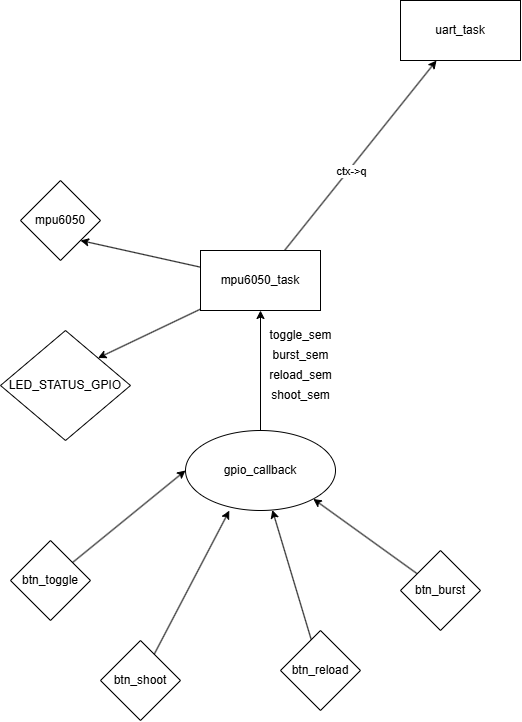

The diagram above was exported from draw.io. Its source (the exported page's mxGraphModel, read from the mxfile embedded in the PNG):
<mxGraphModel dx="339" dy="873" grid="1" gridSize="10" guides="1" tooltips="1" connect="1" arrows="1" fold="1" page="1" pageScale="1" pageWidth="850" pageHeight="1100" math="0" shadow="0">
  <root>
    <mxCell id="0" />
    <mxCell id="1" parent="0" />
    <mxCell id="16" style="edgeStyle=none;html=1;entryX=1;entryY=1;entryDx=0;entryDy=0;" parent="1" source="2" target="15" edge="1">
      <mxGeometry relative="1" as="geometry" />
    </mxCell>
    <mxCell id="21" style="edgeStyle=none;html=1;" parent="1" source="2" target="3" edge="1">
      <mxGeometry relative="1" as="geometry" />
    </mxCell>
    <mxCell id="22" value="ctx-&amp;gt;q" style="edgeLabel;html=1;align=center;verticalAlign=middle;resizable=0;points=[];" parent="21" vertex="1" connectable="0">
      <mxGeometry x="-0.1415" y="-2" relative="1" as="geometry">
        <mxPoint as="offset" />
      </mxGeometry>
    </mxCell>
    <mxCell id="28" style="edgeStyle=none;html=1;entryX=1;entryY=0;entryDx=0;entryDy=0;" edge="1" parent="1" source="2" target="27">
      <mxGeometry relative="1" as="geometry" />
    </mxCell>
    <mxCell id="2" value="mpu6050_task" style="whiteSpace=wrap;html=1;" parent="1" vertex="1">
      <mxGeometry x="440" y="550" width="120" height="60" as="geometry" />
    </mxCell>
    <mxCell id="3" value="uart_task" style="whiteSpace=wrap;html=1;" parent="1" vertex="1">
      <mxGeometry x="640" y="300" width="120" height="60" as="geometry" />
    </mxCell>
    <mxCell id="14" style="edgeStyle=none;html=1;entryX=0.5;entryY=1;entryDx=0;entryDy=0;" parent="1" source="5" target="2" edge="1">
      <mxGeometry relative="1" as="geometry" />
    </mxCell>
    <mxCell id="5" value="gpio_callback" style="ellipse;whiteSpace=wrap;html=1;" parent="1" vertex="1">
      <mxGeometry x="425" y="730" width="150" height="80" as="geometry" />
    </mxCell>
    <mxCell id="10" style="edgeStyle=none;html=1;entryX=0;entryY=0.5;entryDx=0;entryDy=0;" parent="1" source="6" target="5" edge="1">
      <mxGeometry relative="1" as="geometry" />
    </mxCell>
    <mxCell id="6" value="btn_toggle" style="rhombus;whiteSpace=wrap;html=1;" parent="1" vertex="1">
      <mxGeometry x="250" y="840" width="80" height="80" as="geometry" />
    </mxCell>
    <mxCell id="13" style="edgeStyle=none;html=1;entryX=1;entryY=1;entryDx=0;entryDy=0;" parent="1" source="7" target="5" edge="1">
      <mxGeometry relative="1" as="geometry" />
    </mxCell>
    <mxCell id="7" value="btn_burst" style="rhombus;whiteSpace=wrap;html=1;" parent="1" vertex="1">
      <mxGeometry x="640" y="850" width="80" height="80" as="geometry" />
    </mxCell>
    <mxCell id="8" value="btn_shoot" style="rhombus;whiteSpace=wrap;html=1;" parent="1" vertex="1">
      <mxGeometry x="340" y="940" width="80" height="80" as="geometry" />
    </mxCell>
    <mxCell id="12" style="edgeStyle=none;html=1;" parent="1" source="9" target="5" edge="1">
      <mxGeometry relative="1" as="geometry" />
    </mxCell>
    <mxCell id="9" value="btn_reload" style="rhombus;whiteSpace=wrap;html=1;" parent="1" vertex="1">
      <mxGeometry x="520" y="930" width="80" height="80" as="geometry" />
    </mxCell>
    <mxCell id="11" style="edgeStyle=none;html=1;entryX=0.292;entryY=1.002;entryDx=0;entryDy=0;entryPerimeter=0;" parent="1" source="8" target="5" edge="1">
      <mxGeometry relative="1" as="geometry" />
    </mxCell>
    <mxCell id="15" value="mpu6050" style="rhombus;whiteSpace=wrap;html=1;" parent="1" vertex="1">
      <mxGeometry x="260" y="480" width="80" height="80" as="geometry" />
    </mxCell>
    <mxCell id="23" value="toggle_sem" style="text;html=1;align=center;verticalAlign=middle;resizable=0;points=[];autosize=1;strokeColor=none;fillColor=none;" vertex="1" parent="1">
      <mxGeometry x="495" y="620" width="90" height="30" as="geometry" />
    </mxCell>
    <mxCell id="24" value="burst_sem" style="text;html=1;align=center;verticalAlign=middle;resizable=0;points=[];autosize=1;strokeColor=none;fillColor=none;" vertex="1" parent="1">
      <mxGeometry x="500" y="640" width="80" height="30" as="geometry" />
    </mxCell>
    <mxCell id="25" value="shoot_sem" style="text;html=1;align=center;verticalAlign=middle;resizable=0;points=[];autosize=1;strokeColor=none;fillColor=none;" vertex="1" parent="1">
      <mxGeometry x="500" y="680" width="80" height="30" as="geometry" />
    </mxCell>
    <mxCell id="26" value="reload_sem" style="text;html=1;align=center;verticalAlign=middle;resizable=0;points=[];autosize=1;strokeColor=none;fillColor=none;" vertex="1" parent="1">
      <mxGeometry x="495" y="660" width="90" height="30" as="geometry" />
    </mxCell>
    <mxCell id="27" value="LED_STATUS_GPIO" style="rhombus;whiteSpace=wrap;html=1;" vertex="1" parent="1">
      <mxGeometry x="240" y="630" width="130" height="110" as="geometry" />
    </mxCell>
  </root>
</mxGraphModel>